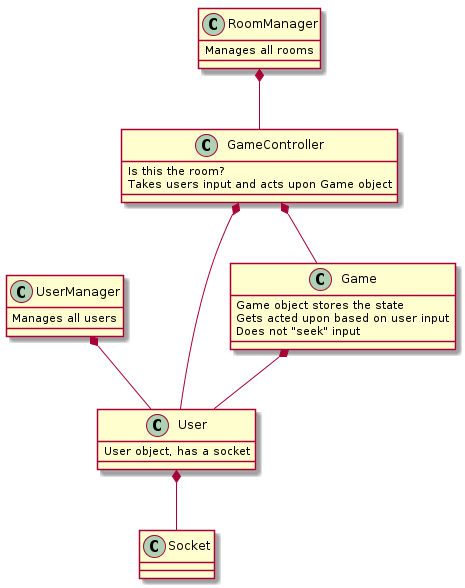

The diagram above was rendered by PlantUML. Its source (embedded in the PNG):
@startuml
skinparam classAttributeIconSize 0

UserManager *-- User
RoomManager *-- GameController
GameController *-- User
GameController *-- Game
Game *-- User
User *-- Socket

class RoomManager{
  Manages all rooms
}

class UserManager{
  Manages all users
}

class User{
  User object, has a socket
}

class GameController{
  Is this the room?
  Takes users input and acts upon Game object
}

class Game{
  Game object stores the state
  Gets acted upon based on user input
  Does not "seek" input
}
@enduml